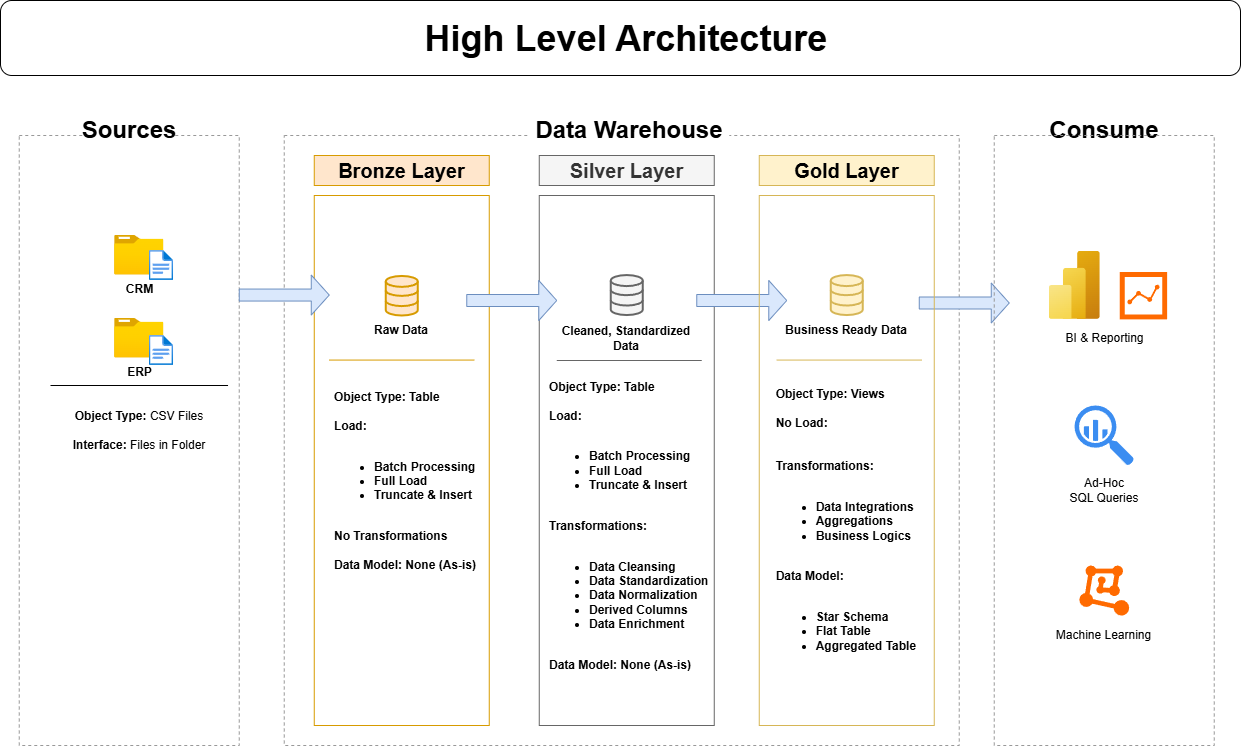

The diagram above was exported from draw.io. Its source (the exported page's mxGraphModel, read from the mxfile embedded in the PNG):
<mxGraphModel dx="1426" dy="849" grid="1" gridSize="10" guides="1" tooltips="1" connect="1" arrows="1" fold="1" page="1" pageScale="1" pageWidth="850" pageHeight="1100" background="#ffffff" math="0" shadow="0">
  <root>
    <mxCell id="0" />
    <mxCell id="1" parent="0" />
    <mxCell id="H-D1Dnaoq_1wzKhK2hry-1" value="" style="rounded=0;whiteSpace=wrap;html=1;fillColor=none;dashed=1;strokeColor=#999999;" parent="1" vertex="1">
      <mxGeometry x="218.76" y="230" width="220" height="610" as="geometry" />
    </mxCell>
    <mxCell id="H-D1Dnaoq_1wzKhK2hry-2" value="Sources" style="rounded=0;whiteSpace=wrap;html=1;fontSize=24;strokeColor=none;fontStyle=1;fillStyle=auto;fillColor=default;" parent="1" vertex="1">
      <mxGeometry x="283.76" y="210" width="90" height="30" as="geometry" />
    </mxCell>
    <mxCell id="H-D1Dnaoq_1wzKhK2hry-3" value="" style="rounded=0;whiteSpace=wrap;html=1;fillColor=none;dashed=1;strokeColor=#999999;" parent="1" vertex="1">
      <mxGeometry x="483.76" y="230" width="675" height="610" as="geometry" />
    </mxCell>
    <mxCell id="H-D1Dnaoq_1wzKhK2hry-4" value="Data Warehouse" style="rounded=0;whiteSpace=wrap;html=1;fontSize=24;strokeColor=none;fontStyle=1" parent="1" vertex="1">
      <mxGeometry x="728.76" y="210" width="200" height="30" as="geometry" />
    </mxCell>
    <mxCell id="H-D1Dnaoq_1wzKhK2hry-6" value="Consume" style="rounded=0;whiteSpace=wrap;html=1;fontSize=24;strokeColor=none;fontStyle=1" parent="1" vertex="1">
      <mxGeometry x="1258.76" y="210" width="90" height="30" as="geometry" />
    </mxCell>
    <mxCell id="H-D1Dnaoq_1wzKhK2hry-7" value="&lt;b&gt;Bronze Layer&lt;/b&gt;" style="rounded=0;whiteSpace=wrap;html=1;fillColor=#ffe6cc;strokeColor=#d79b00;fontSize=20;" parent="1" vertex="1">
      <mxGeometry x="513.76" y="250" width="175" height="30" as="geometry" />
    </mxCell>
    <mxCell id="H-D1Dnaoq_1wzKhK2hry-8" value="" style="rounded=0;whiteSpace=wrap;html=1;fillColor=none;strokeColor=#d79b00;fontSize=20;" parent="1" vertex="1">
      <mxGeometry x="513.76" y="290" width="175" height="530" as="geometry" />
    </mxCell>
    <mxCell id="H-D1Dnaoq_1wzKhK2hry-9" value="&lt;div&gt;&lt;br&gt;&lt;/div&gt;" style="rounded=0;whiteSpace=wrap;html=1;fillColor=none;strokeColor=#666666;fontSize=20;fontColor=#333333;align=left;" parent="1" vertex="1">
      <mxGeometry x="738.76" y="290" width="175" height="530" as="geometry" />
    </mxCell>
    <mxCell id="H-D1Dnaoq_1wzKhK2hry-10" value="Silver Layer" style="rounded=0;whiteSpace=wrap;html=1;fillColor=#f5f5f5;strokeColor=#666666;fontSize=20;fontColor=#333333;fontStyle=1" parent="1" vertex="1">
      <mxGeometry x="738.76" y="250" width="175" height="30" as="geometry" />
    </mxCell>
    <mxCell id="H-D1Dnaoq_1wzKhK2hry-13" value="&lt;span&gt;CRM&lt;/span&gt;" style="image;aspect=fixed;html=1;points=[];align=center;fontSize=12;image=img/lib/azure2/general/Folder_Blank.svg;fontStyle=1" parent="1" vertex="1">
      <mxGeometry x="314.12" y="329.55" width="49.29" height="40" as="geometry" />
    </mxCell>
    <mxCell id="H-D1Dnaoq_1wzKhK2hry-14" value="" style="image;aspect=fixed;html=1;points=[];align=center;fontSize=12;image=img/lib/azure2/general/File.svg;" parent="1" vertex="1">
      <mxGeometry x="348.76" y="345" width="24.35" height="30" as="geometry" />
    </mxCell>
    <mxCell id="H-D1Dnaoq_1wzKhK2hry-16" value="&lt;span&gt;ERP&lt;/span&gt;" style="image;aspect=fixed;html=1;points=[];align=center;fontSize=12;image=img/lib/azure2/general/Folder_Blank.svg;fontStyle=1" parent="1" vertex="1">
      <mxGeometry x="314.12" y="412.5" width="49.29" height="40" as="geometry" />
    </mxCell>
    <mxCell id="H-D1Dnaoq_1wzKhK2hry-17" value="" style="image;aspect=fixed;html=1;points=[];align=center;fontSize=12;image=img/lib/azure2/general/File.svg;" parent="1" vertex="1">
      <mxGeometry x="348.76" y="430" width="24.35" height="30" as="geometry" />
    </mxCell>
    <mxCell id="H-D1Dnaoq_1wzKhK2hry-20" value="" style="endArrow=none;html=1;rounded=0;" parent="1" edge="1">
      <mxGeometry width="50" height="50" relative="1" as="geometry">
        <mxPoint x="250.00000000000006" y="480" as="sourcePoint" />
        <mxPoint x="427.53" y="480" as="targetPoint" />
      </mxGeometry>
    </mxCell>
    <mxCell id="H-D1Dnaoq_1wzKhK2hry-22" value="&lt;b&gt;Object Type:&lt;/b&gt; CSV Files&lt;div&gt;&lt;br&gt;&lt;b&gt;Interface:&lt;/b&gt; Files in Folder&lt;/div&gt;" style="text;html=1;align=center;verticalAlign=middle;whiteSpace=wrap;rounded=0;" parent="1" vertex="1">
      <mxGeometry x="268.76" y="510" width="140" height="30" as="geometry" />
    </mxCell>
    <mxCell id="H-D1Dnaoq_1wzKhK2hry-25" value="" style="html=1;verticalLabelPosition=bottom;align=center;labelBackgroundColor=#ffffff;verticalAlign=top;strokeWidth=2;strokeColor=#d79b00;shadow=0;dashed=0;shape=mxgraph.ios7.icons.data;fillColor=#ffe6cc;" parent="1" vertex="1">
      <mxGeometry x="585.26" y="370.45" width="32" height="39.55" as="geometry" />
    </mxCell>
    <mxCell id="H-D1Dnaoq_1wzKhK2hry-26" value="" style="html=1;verticalLabelPosition=bottom;align=center;labelBackgroundColor=#ffffff;verticalAlign=top;strokeWidth=2;strokeColor=#666666;shadow=0;dashed=0;shape=mxgraph.ios7.icons.data;fillColor=#f5f5f5;fontColor=#333333;" parent="1" vertex="1">
      <mxGeometry x="810.26" y="369.55" width="32" height="40" as="geometry" />
    </mxCell>
    <mxCell id="H-D1Dnaoq_1wzKhK2hry-28" value="" style="shape=singleArrow;whiteSpace=wrap;html=1;fillColor=#dae8fc;strokeColor=#6c8ebf;" parent="1" vertex="1">
      <mxGeometry x="438.76" y="369.55" width="90" height="40" as="geometry" />
    </mxCell>
    <mxCell id="H-D1Dnaoq_1wzKhK2hry-29" value="" style="shape=singleArrow;whiteSpace=wrap;html=1;fillColor=#dae8fc;strokeColor=#6c8ebf;" parent="1" vertex="1">
      <mxGeometry x="666.26" y="375" width="90" height="40" as="geometry" />
    </mxCell>
    <mxCell id="H-D1Dnaoq_1wzKhK2hry-30" value="" style="shape=singleArrow;whiteSpace=wrap;html=1;fillColor=#dae8fc;strokeColor=#6c8ebf;" parent="1" vertex="1">
      <mxGeometry x="896.26" y="375" width="90" height="40" as="geometry" />
    </mxCell>
    <mxCell id="H-D1Dnaoq_1wzKhK2hry-31" value="" style="shape=singleArrow;whiteSpace=wrap;html=1;fillColor=#dae8fc;strokeColor=#6c8ebf;" parent="1" vertex="1">
      <mxGeometry x="1118.76" y="377.5" width="90" height="40" as="geometry" />
    </mxCell>
    <mxCell id="H-D1Dnaoq_1wzKhK2hry-32" value="&lt;b&gt;Raw Data&lt;/b&gt;" style="text;html=1;align=center;verticalAlign=middle;whiteSpace=wrap;rounded=0;" parent="1" vertex="1">
      <mxGeometry x="571.26" y="407.05" width="60" height="35" as="geometry" />
    </mxCell>
    <mxCell id="H-D1Dnaoq_1wzKhK2hry-33" value="&lt;b&gt;Cleaned, Standardized Data&lt;/b&gt;" style="text;html=1;align=center;verticalAlign=middle;whiteSpace=wrap;rounded=0;" parent="1" vertex="1">
      <mxGeometry x="756.26" y="417.5" width="140" height="30" as="geometry" />
    </mxCell>
    <mxCell id="H-D1Dnaoq_1wzKhK2hry-35" value="" style="endArrow=none;html=1;rounded=0;fillColor=#ffe6cc;strokeColor=#d79b00;" parent="1" edge="1">
      <mxGeometry width="50" height="50" relative="1" as="geometry">
        <mxPoint x="528.76" y="454.57" as="sourcePoint" />
        <mxPoint x="673.76" y="454.57" as="targetPoint" />
      </mxGeometry>
    </mxCell>
    <mxCell id="H-D1Dnaoq_1wzKhK2hry-43" value="&lt;div style=&quot;text-align: left;&quot;&gt;&lt;span style=&quot;background-color: transparent; color: light-dark(rgb(0, 0, 0), rgb(255, 255, 255));&quot;&gt;&lt;b&gt;Object Type: Table&lt;/b&gt;&lt;/span&gt;&lt;/div&gt;&lt;div style=&quot;text-align: left;&quot;&gt;&lt;span style=&quot;background-color: transparent; color: light-dark(rgb(0, 0, 0), rgb(255, 255, 255));&quot;&gt;&lt;b&gt;&lt;br&gt;&lt;/b&gt;&lt;/span&gt;&lt;/div&gt;&lt;div style=&quot;text-align: left;&quot;&gt;&lt;span style=&quot;background-color: transparent; color: light-dark(rgb(0, 0, 0), rgb(255, 255, 255));&quot;&gt;&lt;b&gt;Load:&lt;/b&gt;&lt;/span&gt;&lt;/div&gt;&lt;div style=&quot;text-align: left;&quot;&gt;&lt;span style=&quot;background-color: transparent; color: light-dark(rgb(0, 0, 0), rgb(255, 255, 255));&quot;&gt;&lt;b&gt;&lt;br&gt;&lt;/b&gt;&lt;/span&gt;&lt;/div&gt;&lt;div style=&quot;text-align: left;&quot;&gt;&lt;ul&gt;&lt;li&gt;&lt;span style=&quot;background-color: transparent; color: light-dark(rgb(0, 0, 0), rgb(255, 255, 255));&quot;&gt;&lt;b&gt;Batch Processing&lt;/b&gt;&lt;/span&gt;&lt;/li&gt;&lt;li&gt;&lt;b style=&quot;background-color: transparent; color: light-dark(rgb(0, 0, 0), rgb(255, 255, 255));&quot;&gt;Full Load&lt;/b&gt;&lt;/li&gt;&lt;li&gt;&lt;b style=&quot;background-color: transparent; color: light-dark(rgb(0, 0, 0), rgb(255, 255, 255));&quot;&gt;Truncate &amp;amp; Insert&lt;/b&gt;&lt;/li&gt;&lt;/ul&gt;&lt;/div&gt;&lt;div style=&quot;text-align: left;&quot;&gt;&lt;span style=&quot;background-color: transparent; color: light-dark(rgb(0, 0, 0), rgb(255, 255, 255));&quot;&gt;&lt;b&gt;&lt;br&gt;&lt;/b&gt;&lt;/span&gt;&lt;/div&gt;&lt;div style=&quot;text-align: left;&quot;&gt;&lt;span style=&quot;background-color: transparent; color: light-dark(rgb(0, 0, 0), rgb(255, 255, 255));&quot;&gt;&lt;b&gt;No Transformations&lt;/b&gt;&lt;/span&gt;&lt;/div&gt;&lt;div style=&quot;text-align: left;&quot;&gt;&lt;span style=&quot;background-color: transparent; color: light-dark(rgb(0, 0, 0), rgb(255, 255, 255));&quot;&gt;&lt;b&gt;&lt;br&gt;&lt;/b&gt;&lt;/span&gt;&lt;/div&gt;&lt;div style=&quot;text-align: left;&quot;&gt;&lt;span style=&quot;background-color: transparent; color: light-dark(rgb(0, 0, 0), rgb(255, 255, 255));&quot;&gt;&lt;b&gt;Data Model: None (As-is)&lt;span style=&quot;white-space: pre;&quot;&gt;&#09;&lt;/span&gt;&lt;/b&gt;&lt;/span&gt;&lt;/div&gt;&lt;div style=&quot;text-align: left;&quot;&gt;&lt;b&gt;&lt;br&gt;&lt;/b&gt;&lt;/div&gt;&lt;div style=&quot;text-align: left;&quot;&gt;&lt;span style=&quot;white-space: pre;&quot;&gt;&lt;b&gt;&#09;&lt;/b&gt;&lt;/span&gt;&lt;br&gt;&lt;/div&gt;" style="text;html=1;align=center;verticalAlign=middle;whiteSpace=wrap;rounded=0;" parent="1" vertex="1">
      <mxGeometry x="528.76" y="575" width="170" height="30" as="geometry" />
    </mxCell>
    <mxCell id="H-D1Dnaoq_1wzKhK2hry-48" value="" style="rounded=0;whiteSpace=wrap;html=1;fillColor=none;strokeColor=#d6b656;fontSize=20;" parent="1" vertex="1">
      <mxGeometry x="958.76" y="290" width="175" height="530" as="geometry" />
    </mxCell>
    <mxCell id="H-D1Dnaoq_1wzKhK2hry-49" value="&lt;b&gt;Business Ready Data&lt;/b&gt;" style="text;html=1;align=center;verticalAlign=middle;whiteSpace=wrap;rounded=0;" parent="1" vertex="1">
      <mxGeometry x="976.26" y="409.55" width="140" height="30" as="geometry" />
    </mxCell>
    <mxCell id="H-D1Dnaoq_1wzKhK2hry-50" value="" style="html=1;verticalLabelPosition=bottom;align=center;labelBackgroundColor=#ffffff;verticalAlign=top;strokeWidth=2;strokeColor=#d6b656;shadow=0;dashed=0;shape=mxgraph.ios7.icons.data;fillColor=#fff2cc;" parent="1" vertex="1">
      <mxGeometry x="1030.26" y="369.55" width="32" height="40" as="geometry" />
    </mxCell>
    <mxCell id="H-D1Dnaoq_1wzKhK2hry-51" value="" style="endArrow=none;html=1;rounded=0;fillColor=#f5f5f5;strokeColor=#666666;" parent="1" edge="1">
      <mxGeometry width="50" height="50" relative="1" as="geometry">
        <mxPoint x="756.26" y="455" as="sourcePoint" />
        <mxPoint x="901.26" y="455" as="targetPoint" />
      </mxGeometry>
    </mxCell>
    <mxCell id="H-D1Dnaoq_1wzKhK2hry-52" value="" style="endArrow=none;html=1;rounded=0;fillColor=#fff2cc;strokeColor=#d6b656;" parent="1" edge="1">
      <mxGeometry width="50" height="50" relative="1" as="geometry">
        <mxPoint x="976.26" y="454.57" as="sourcePoint" />
        <mxPoint x="1121.26" y="454.57" as="targetPoint" />
      </mxGeometry>
    </mxCell>
    <mxCell id="H-D1Dnaoq_1wzKhK2hry-54" value="Gold Layer" style="rounded=0;whiteSpace=wrap;html=1;fillColor=#fff2cc;strokeColor=#d6b656;fontSize=20;fontStyle=1" parent="1" vertex="1">
      <mxGeometry x="958.76" y="250" width="175" height="30" as="geometry" />
    </mxCell>
    <mxCell id="H-D1Dnaoq_1wzKhK2hry-55" value="" style="rounded=0;whiteSpace=wrap;html=1;fillColor=none;dashed=1;strokeColor=#999999;" parent="1" vertex="1">
      <mxGeometry x="1193.76" y="230" width="220" height="610" as="geometry" />
    </mxCell>
    <mxCell id="dBnYKGLYgGI_4hmYmCWP-1" value="&lt;div style=&quot;text-align: left;&quot;&gt;&lt;span style=&quot;background-color: transparent; color: light-dark(rgb(0, 0, 0), rgb(255, 255, 255));&quot;&gt;&lt;b&gt;Object Type: Table&lt;/b&gt;&lt;/span&gt;&lt;/div&gt;&lt;div style=&quot;text-align: left;&quot;&gt;&lt;span style=&quot;background-color: transparent; color: light-dark(rgb(0, 0, 0), rgb(255, 255, 255));&quot;&gt;&lt;b&gt;&lt;br&gt;&lt;/b&gt;&lt;/span&gt;&lt;/div&gt;&lt;div style=&quot;text-align: left;&quot;&gt;&lt;span style=&quot;background-color: transparent; color: light-dark(rgb(0, 0, 0), rgb(255, 255, 255));&quot;&gt;&lt;b&gt;Load:&lt;/b&gt;&lt;/span&gt;&lt;/div&gt;&lt;div style=&quot;text-align: left;&quot;&gt;&lt;span style=&quot;background-color: transparent; color: light-dark(rgb(0, 0, 0), rgb(255, 255, 255));&quot;&gt;&lt;b&gt;&lt;br&gt;&lt;/b&gt;&lt;/span&gt;&lt;/div&gt;&lt;div style=&quot;text-align: left;&quot;&gt;&lt;ul&gt;&lt;li&gt;&lt;span style=&quot;background-color: transparent; color: light-dark(rgb(0, 0, 0), rgb(255, 255, 255));&quot;&gt;&lt;b&gt;Batch Processing&lt;/b&gt;&lt;/span&gt;&lt;/li&gt;&lt;li&gt;&lt;b style=&quot;background-color: transparent; color: light-dark(rgb(0, 0, 0), rgb(255, 255, 255));&quot;&gt;Full Load&lt;/b&gt;&lt;/li&gt;&lt;li&gt;&lt;b style=&quot;background-color: transparent; color: light-dark(rgb(0, 0, 0), rgb(255, 255, 255));&quot;&gt;Truncate &amp;amp; Insert&lt;/b&gt;&lt;/li&gt;&lt;/ul&gt;&lt;/div&gt;&lt;div style=&quot;text-align: left;&quot;&gt;&lt;b style=&quot;background-color: transparent; color: light-dark(rgb(0, 0, 0), rgb(255, 255, 255));&quot;&gt;&lt;br&gt;&lt;/b&gt;&lt;/div&gt;&lt;div style=&quot;text-align: left;&quot;&gt;&lt;b style=&quot;background-color: transparent; color: light-dark(rgb(0, 0, 0), rgb(255, 255, 255));&quot;&gt;Transformations:&lt;/b&gt;&lt;/div&gt;&lt;div style=&quot;text-align: left;&quot;&gt;&lt;b style=&quot;background-color: transparent; color: light-dark(rgb(0, 0, 0), rgb(255, 255, 255));&quot;&gt;&lt;br&gt;&lt;/b&gt;&lt;/div&gt;&lt;div style=&quot;text-align: left;&quot;&gt;&lt;ul&gt;&lt;li&gt;&lt;b style=&quot;background-color: transparent; color: light-dark(rgb(0, 0, 0), rgb(255, 255, 255));&quot;&gt;Data Cleansing&lt;/b&gt;&lt;/li&gt;&lt;li&gt;&lt;b style=&quot;background-color: transparent; color: light-dark(rgb(0, 0, 0), rgb(255, 255, 255));&quot;&gt;Data Standardization&lt;/b&gt;&lt;/li&gt;&lt;li&gt;&lt;b style=&quot;background-color: transparent; color: light-dark(rgb(0, 0, 0), rgb(255, 255, 255));&quot;&gt;Data Normalization&lt;/b&gt;&lt;/li&gt;&lt;li&gt;&lt;b style=&quot;background-color: transparent; color: light-dark(rgb(0, 0, 0), rgb(255, 255, 255));&quot;&gt;Derived Columns&lt;/b&gt;&lt;/li&gt;&lt;li&gt;&lt;b style=&quot;background-color: transparent; color: light-dark(rgb(0, 0, 0), rgb(255, 255, 255));&quot;&gt;Data Enrichment&lt;/b&gt;&lt;/li&gt;&lt;/ul&gt;&lt;/div&gt;&lt;div style=&quot;text-align: left;&quot;&gt;&lt;span style=&quot;background-color: transparent; color: light-dark(rgb(0, 0, 0), rgb(255, 255, 255));&quot;&gt;&lt;b&gt;&lt;br&gt;&lt;/b&gt;&lt;/span&gt;&lt;/div&gt;&lt;div style=&quot;text-align: left;&quot;&gt;&lt;span style=&quot;background-color: transparent; color: light-dark(rgb(0, 0, 0), rgb(255, 255, 255));&quot;&gt;&lt;b&gt;Data Model: None (As-is)&lt;span style=&quot;white-space: pre;&quot;&gt;&#09;&lt;/span&gt;&lt;/b&gt;&lt;/span&gt;&lt;/div&gt;&lt;div style=&quot;text-align: left;&quot;&gt;&lt;b&gt;&lt;br&gt;&lt;/b&gt;&lt;/div&gt;&lt;div style=&quot;text-align: left;&quot;&gt;&lt;span style=&quot;white-space: pre;&quot;&gt;&lt;b&gt;&#09;&lt;/b&gt;&lt;/span&gt;&lt;br&gt;&lt;/div&gt;" style="text;html=1;align=center;verticalAlign=middle;whiteSpace=wrap;rounded=0;" parent="1" vertex="1">
      <mxGeometry x="743.76" y="620" width="170" height="30" as="geometry" />
    </mxCell>
    <mxCell id="dBnYKGLYgGI_4hmYmCWP-2" value="&lt;div style=&quot;text-align: left;&quot;&gt;&lt;span style=&quot;background-color: transparent; color: light-dark(rgb(0, 0, 0), rgb(255, 255, 255));&quot;&gt;&lt;b&gt;Object Type: Views&lt;/b&gt;&lt;/span&gt;&lt;/div&gt;&lt;div style=&quot;text-align: left;&quot;&gt;&lt;span style=&quot;background-color: transparent; color: light-dark(rgb(0, 0, 0), rgb(255, 255, 255));&quot;&gt;&lt;b&gt;&lt;br&gt;&lt;/b&gt;&lt;/span&gt;&lt;/div&gt;&lt;div style=&quot;text-align: left;&quot;&gt;&lt;span style=&quot;background-color: transparent; color: light-dark(rgb(0, 0, 0), rgb(255, 255, 255));&quot;&gt;&lt;b&gt;No Load:&lt;/b&gt;&lt;/span&gt;&lt;/div&gt;&lt;div style=&quot;text-align: left;&quot;&gt;&lt;span style=&quot;background-color: transparent; color: light-dark(rgb(0, 0, 0), rgb(255, 255, 255));&quot;&gt;&lt;b&gt;&lt;br&gt;&lt;/b&gt;&lt;/span&gt;&lt;/div&gt;&lt;div style=&quot;text-align: left;&quot;&gt;&lt;b style=&quot;background-color: transparent; color: light-dark(rgb(0, 0, 0), rgb(255, 255, 255));&quot;&gt;&lt;br&gt;&lt;/b&gt;&lt;/div&gt;&lt;div style=&quot;text-align: left;&quot;&gt;&lt;b style=&quot;background-color: transparent; color: light-dark(rgb(0, 0, 0), rgb(255, 255, 255));&quot;&gt;Transformations:&lt;/b&gt;&lt;/div&gt;&lt;div style=&quot;text-align: left;&quot;&gt;&lt;b style=&quot;background-color: transparent; color: light-dark(rgb(0, 0, 0), rgb(255, 255, 255));&quot;&gt;&lt;br&gt;&lt;/b&gt;&lt;/div&gt;&lt;div style=&quot;text-align: left;&quot;&gt;&lt;ul&gt;&lt;li&gt;&lt;b&gt;Data Integrations&lt;/b&gt;&lt;/li&gt;&lt;li&gt;&lt;b&gt;Aggregations&lt;/b&gt;&lt;/li&gt;&lt;li&gt;&lt;b&gt;Business Logics&lt;/b&gt;&lt;/li&gt;&lt;/ul&gt;&lt;/div&gt;&lt;div style=&quot;text-align: left;&quot;&gt;&lt;span style=&quot;background-color: transparent; color: light-dark(rgb(0, 0, 0), rgb(255, 255, 255));&quot;&gt;&lt;b&gt;&lt;br&gt;&lt;/b&gt;&lt;/span&gt;&lt;/div&gt;&lt;div style=&quot;text-align: left;&quot;&gt;&lt;span style=&quot;background-color: transparent; color: light-dark(rgb(0, 0, 0), rgb(255, 255, 255));&quot;&gt;&lt;b&gt;Data Model:&lt;/b&gt;&lt;/span&gt;&lt;/div&gt;&lt;div style=&quot;text-align: left;&quot;&gt;&lt;span style=&quot;background-color: transparent; color: light-dark(rgb(0, 0, 0), rgb(255, 255, 255));&quot;&gt;&lt;br&gt;&lt;/span&gt;&lt;/div&gt;&lt;div style=&quot;text-align: left;&quot;&gt;&lt;ul&gt;&lt;li&gt;&lt;span style=&quot;background-color: transparent; color: light-dark(rgb(0, 0, 0), rgb(255, 255, 255));&quot;&gt;&lt;b&gt;Star Schema&lt;/b&gt;&lt;/span&gt;&lt;/li&gt;&lt;li&gt;&lt;span style=&quot;background-color: transparent; color: light-dark(rgb(0, 0, 0), rgb(255, 255, 255));&quot;&gt;&lt;b&gt;Flat Table&lt;/b&gt;&lt;/span&gt;&lt;/li&gt;&lt;li&gt;&lt;span style=&quot;background-color: transparent; color: light-dark(rgb(0, 0, 0), rgb(255, 255, 255));&quot;&gt;&lt;b&gt;Aggregated Table&lt;span style=&quot;white-space: pre;&quot;&gt;&#09;&lt;/span&gt;&lt;/b&gt;&lt;/span&gt;&lt;/li&gt;&lt;/ul&gt;&lt;/div&gt;&lt;div style=&quot;text-align: left;&quot;&gt;&lt;b&gt;&lt;br&gt;&lt;/b&gt;&lt;/div&gt;&lt;div style=&quot;text-align: left;&quot;&gt;&lt;span style=&quot;white-space: pre;&quot;&gt;&lt;b&gt;&#09;&lt;/b&gt;&lt;/span&gt;&lt;br&gt;&lt;/div&gt;" style="text;html=1;align=center;verticalAlign=middle;whiteSpace=wrap;rounded=0;" parent="1" vertex="1">
      <mxGeometry x="963.76" y="620" width="170" height="30" as="geometry" />
    </mxCell>
    <mxCell id="dBnYKGLYgGI_4hmYmCWP-3" value="" style="image;aspect=fixed;html=1;points=[];align=center;fontSize=12;image=img/lib/azure2/analytics/Power_BI_Embedded.svg;" parent="1" vertex="1">
      <mxGeometry x="1248.76" y="345.93" width="51" height="68" as="geometry" />
    </mxCell>
    <mxCell id="dBnYKGLYgGI_4hmYmCWP-4" value="" style="points=[];aspect=fixed;html=1;align=center;shadow=0;dashed=0;fillColor=#FF6A00;strokeColor=none;shape=mxgraph.alibaba_cloud.nlp-sa_sentiment_analysis;" parent="1" vertex="1">
      <mxGeometry x="1319.26" y="366.53" width="47.400000000000006" height="47.400000000000006" as="geometry" />
    </mxCell>
    <mxCell id="dBnYKGLYgGI_4hmYmCWP-5" value="BI &amp;amp; Reporting" style="text;html=1;align=center;verticalAlign=middle;whiteSpace=wrap;rounded=0;" parent="1" vertex="1">
      <mxGeometry x="1261.51" y="424.55" width="84.5" height="17.5" as="geometry" />
    </mxCell>
    <mxCell id="dBnYKGLYgGI_4hmYmCWP-6" value="" style="sketch=0;html=1;aspect=fixed;strokeColor=none;shadow=0;fillColor=#3B8DF1;verticalAlign=top;labelPosition=center;verticalLabelPosition=bottom;shape=mxgraph.gcp2.big_query" parent="1" vertex="1">
      <mxGeometry x="1274.06" y="500" width="59.4" height="60" as="geometry" />
    </mxCell>
    <mxCell id="dBnYKGLYgGI_4hmYmCWP-7" value="Ad-Hoc&lt;div&gt;SQL Queries&lt;/div&gt;" style="text;html=1;align=center;verticalAlign=middle;whiteSpace=wrap;rounded=0;" parent="1" vertex="1">
      <mxGeometry x="1263.76" y="570" width="80" height="30" as="geometry" />
    </mxCell>
    <mxCell id="dBnYKGLYgGI_4hmYmCWP-8" value="" style="points=[];aspect=fixed;html=1;align=center;shadow=0;dashed=0;fillColor=#FF6A00;strokeColor=none;shape=mxgraph.alibaba_cloud.machine_learning;" parent="1" vertex="1">
      <mxGeometry x="1278.86" y="660" width="49.8" height="50.099999999999994" as="geometry" />
    </mxCell>
    <mxCell id="dBnYKGLYgGI_4hmYmCWP-9" value="Machine Learning" style="text;html=1;align=center;verticalAlign=middle;whiteSpace=wrap;rounded=0;" parent="1" vertex="1">
      <mxGeometry x="1251.1100000000001" y="720" width="105.3" height="20" as="geometry" />
    </mxCell>
    <mxCell id="5A8JyHk4l0PM232JEkgw-1" value="&lt;font style=&quot;font-size: 36px;&quot;&gt;&lt;b&gt;High Level Architecture&lt;/b&gt;&lt;/font&gt;" style="text;html=1;align=center;verticalAlign=middle;whiteSpace=wrap;rounded=0;" parent="1" vertex="1">
      <mxGeometry x="601.26" y="117.5" width="450" height="30" as="geometry" />
    </mxCell>
    <mxCell id="mzIIGEQ77kCNmw-ReLPC-2" value="" style="rounded=1;whiteSpace=wrap;html=1;gradientColor=none;fillColor=none;" vertex="1" parent="1">
      <mxGeometry x="200" y="95" width="1240" height="75" as="geometry" />
    </mxCell>
  </root>
</mxGraphModel>